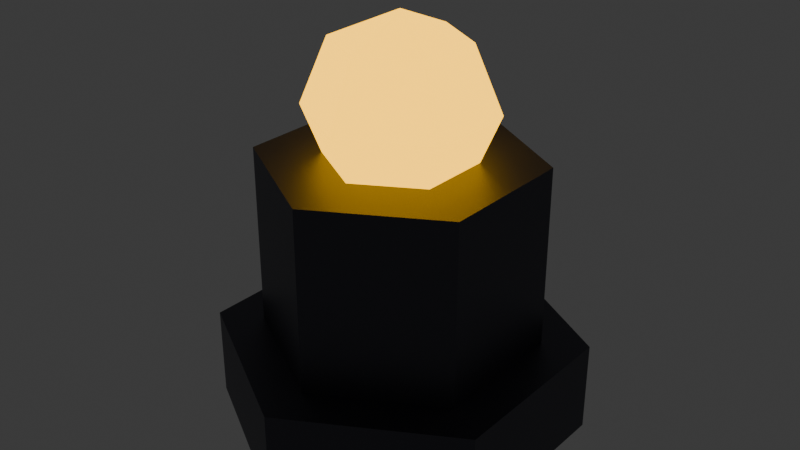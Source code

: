# Source: tower_splash_lod1.blend  (saved by Blender 4.3.34; exported with 4.5.12 LTS)
import bpy
from mathutils import Matrix  # noqa: F401  (used for matrix-valued properties, if any)

bpy.ops.wm.read_factory_settings(use_empty=True)
scene = bpy.context.scene
scene.name = 'Scene'

# ---- collections
col_collection = bpy.data.collections.new('Collection'); scene.collection.children.link(col_collection)

# ---- materials (node trees are filled in below, after node groups)
mat_darkmetal = bpy.data.materials.new('DarkMetal')
mat_neonorange = bpy.data.materials.new('NeonOrange')

# ---- material node trees
mat_darkmetal.use_nodes = True; mat_darkmetal.node_tree.nodes.clear()
_N = mat_darkmetal.node_tree.nodes; _L = mat_darkmetal.node_tree.links
n0 = _N.new('ShaderNodeBsdfPrincipled'); n0.name = 'Principled BSDF'; n0.location = (10, 300)
n0.inputs[0].default_value = (0.1, 0.1, 0.12, 1.0)
n0.inputs[1].default_value = 0.8
n1 = _N.new('ShaderNodeOutputMaterial'); n1.name = 'Material Output'; n1.location = (300, 300)
_L.new(n0.outputs[0], n1.inputs[0])
n1.is_active_output = True
mat_neonorange.use_nodes = True; mat_neonorange.node_tree.nodes.clear()
_N = mat_neonorange.node_tree.nodes; _L = mat_neonorange.node_tree.links
n0 = _N.new('ShaderNodeBsdfPrincipled'); n0.name = 'Principled BSDF'; n0.location = (10, 300)
n0.inputs[0].default_value = (1.0, 0.5, 0.0, 1.0)
n0.inputs[27].default_value = (1.0, 0.5, 0.0, 1.0)
n0.inputs[28].default_value = 3.0
n1 = _N.new('ShaderNodeOutputMaterial'); n1.name = 'Material Output'; n1.location = (300, 300)
_L.new(n0.outputs[0], n1.inputs[0])
n1.is_active_output = True

# ---- world
world_world = bpy.data.worlds.new('World'); scene.world = world_world
world_world.use_nodes = True; world_world.node_tree.nodes.clear()
_N = world_world.node_tree.nodes; _L = world_world.node_tree.links
n0 = _N.new('ShaderNodeOutputWorld'); n0.name = 'World Output'; n0.location = (300, 300)
n1 = _N.new('ShaderNodeBackground'); n1.name = 'Background'; n1.location = (10, 300)
n1.inputs[0].default_value = (0.05088, 0.05088, 0.05088, 1.0)
_L.new(n1.outputs[0], n0.inputs[0])
n0.is_active_output = True
world_world.color = (0.05088, 0.05088, 0.05088)
world_world.sun_shadow_jitter_overblur = 0.0

# ---- meshes
me_cylinder = bpy.data.meshes.new('Cylinder')
me_cylinder.from_pydata([(0.0, 0.4, 0.0), (0.0, 0.4, 0.2), (0.3464, 0.2, 0.0), (0.3464, 0.2, 0.2), (0.3464, -0.2, 0.0), (0.3464, -0.2, 0.2), (0.0, -0.4, 0.0), (0.0, -0.4, 0.2), (-0.3464, -0.2, 0.0), (-0.3464, -0.2, 0.2), (-0.3464, 0.2, 0.0), (-0.3464, 0.2, 0.2), (0.0, 0.3, 0.2), (0.0, 0.3, 0.6), (0.2598, 0.15, 0.2), (0.2598, 0.15, 0.6), (0.2598, -0.15, 0.2), (0.2598, -0.15, 0.6), (0.0, -0.3, 0.2), (0.0, -0.3, 0.6), (-0.2598, -0.15, 0.2), (-0.2598, -0.15, 0.6), (-0.2598, 0.15, 0.2), (-0.2598, 0.15, 0.6), (0.0, 0.1414, 0.8414), (0.0, 0.2, 0.7), (0.0, 0.1414, 0.5586), (0.1225, 0.07071, 0.8414), (0.1732, 0.1, 0.7), (0.1225, 0.07071, 0.5586), (0.1225, -0.07071, 0.8414), (0.1732, -0.1, 0.7), (0.1225, -0.07071, 0.5586), (-2.608e-08, -0.1414, 0.8414), (-3.725e-08, -0.2, 0.7), (-2.608e-08, -0.1414, 0.5586), (0.0, 0.0, 0.5), (0.0, 0.0, 0.9), (-0.1225, -0.07071, 0.8414), (-0.1732, -0.1, 0.7), (-0.1225, -0.07071, 0.5586), (-0.1225, 0.07071, 0.8414), (-0.1732, 0.1, 0.7), (-0.1225, 0.07071, 0.5586)], [], [(0, 1, 3, 2), (2, 3, 5, 4), (4, 5, 7, 6), (6, 7, 9, 8), (3, 1, 11, 9, 7, 5), (8, 9, 11, 10), (10, 11, 1, 0), (0, 2, 4, 6, 8, 10), (12, 13, 15, 14), (14, 15, 17, 16), (16, 17, 19, 18), (18, 19, 21, 20), (15, 13, 23, 21, 19, 17), (20, 21, 23, 22), (22, 23, 13, 12), (12, 14, 16, 18, 20, 22), (25, 24, 27, 28), (26, 25, 28, 29), (24, 37, 27), (36, 26, 29), (29, 28, 31, 32), (27, 37, 30), (36, 29, 32), (28, 27, 30, 31), (32, 31, 34, 35), (30, 37, 33), (36, 32, 35), (31, 30, 33, 34), (34, 33, 38, 39), (35, 34, 39, 40), (33, 37, 38), (36, 35, 40), (36, 40, 43), (39, 38, 41, 42), (40, 39, 42, 43), (38, 37, 41), (36, 43, 26), (42, 41, 24, 25), (43, 42, 25, 26), (41, 37, 24)])
me_cylinder.polygons.foreach_set('material_index', [0, 0, 0, 0, 0, 0, 0, 0, 0, 0, 0, 0, 0, 0, 0, 0, 1, 1, 1, 1, 1, 1, 1, 1, 1, 1, 1, 1, 1, 1, 1, 1, 1, 1, 1, 1, 1, 1, 1, 1])
_uv = me_cylinder.uv_layers.new(name='UVMap')
_uv.uv.foreach_set('vector', [1.0, 0.5, 1.0, 1.0, 0.8333, 1.0, 0.8333, 0.5, 0.8333, 0.5, 0.8333, 1.0, 0.6667, 1.0, 0.6667, 0.5, 0.6667, 0.5, 0.6667, 1.0, 0.5, 1.0, 0.5, 0.5, 0.5, 0.5, 0.5, 1.0, 0.3333, 1.0, 0.3333, 0.5, 0.4578, 0.37, 0.25, 0.49, 0.04215, 0.37, 0.04215, 0.13, 0.25, 0.01, 0.4578, 0.13, 0.3333, 0.5, 0.3333, 1.0, 0.1667, 1.0, 0.1667, 0.5, 0.1667, 0.5, 0.1667, 1.0, -8.941e-08, 1.0, -8.941e-08, 0.5, 0.75, 0.49, 0.9578, 0.37, 0.9578, 0.13, 0.75, 0.01, 0.5422, 0.13, 0.5422, 0.37, 1.0, 0.5, 1.0, 1.0, 0.8333, 1.0, 0.8333, 0.5, 0.8333, 0.5, 0.8333, 1.0, 0.6667, 1.0, 0.6667, 0.5, 0.6667, 0.5, 0.6667, 1.0, 0.5, 1.0, 0.5, 0.5, 0.5, 0.5, 0.5, 1.0, 0.3333, 1.0, 0.3333, 0.5, 0.4578, 0.37, 0.25, 0.49, 0.04215, 0.37, 0.04215, 0.13, 0.25, 0.01, 0.4578, 0.13, 0.3333, 0.5, 0.3333, 1.0, 0.1667, 1.0, 0.1667, 0.5, 0.1667, 0.5, 0.1667, 1.0, -8.941e-08, 1.0, -8.941e-08, 0.5, 0.75, 0.49, 0.9578, 0.37, 0.9578, 0.13, 0.75, 0.01, 0.5422, 0.13, 0.5422, 0.37, 0.6667, 0.5, 0.6667, 0.75, 0.5, 0.75, 0.5, 0.5, 0.6667, 0.25, 0.6667, 0.5, 0.5, 0.5, 0.5, 0.25, 0.6667, 0.75, 0.5833, 1.0, 0.5, 0.75, 0.5833, 5.96e-08, 0.6667, 0.25, 0.5, 0.25, 0.5, 0.25, 0.5, 0.5, 0.3333, 0.5, 0.3333, 0.25, 0.5, 0.75, 0.4167, 1.0, 0.3333, 0.75, 0.4167, 5.96e-08, 0.5, 0.25, 0.3333, 0.25, 0.5, 0.5, 0.5, 0.75, 0.3333, 0.75, 0.3333, 0.5, 0.3333, 0.25, 0.3333, 0.5, 0.1667, 0.5, 0.1667, 0.25, 0.3333, 0.75, 0.25, 1.0, 0.1667, 0.75, 0.25, 5.96e-08, 0.3333, 0.25, 0.1667, 0.25, 0.3333, 0.5, 0.3333, 0.75, 0.1667, 0.75, 0.1667, 0.5, 0.1667, 0.5, 0.1667, 0.75, 0.0, 0.75, 0.0, 0.5, 0.1667, 0.25, 0.1667, 0.5, 0.0, 0.5, 0.0, 0.25, 0.1667, 0.75, 0.08333, 1.0, 0.0, 0.75, 0.08333, 5.96e-08, 0.1667, 0.25, 0.0, 0.25, 0.9167, 5.96e-08, 1.0, 0.25, 0.8333, 0.25, 1.0, 0.5, 1.0, 0.75, 0.8333, 0.75, 0.8333, 0.5, 1.0, 0.25, 1.0, 0.5, 0.8333, 0.5, 0.8333, 0.25, 1.0, 0.75, 0.9167, 1.0, 0.8333, 0.75, 0.75, 5.96e-08, 0.8333, 0.25, 0.6667, 0.25, 0.8333, 0.5, 0.8333, 0.75, 0.6667, 0.75, 0.6667, 0.5, 0.8333, 0.25, 0.8333, 0.5, 0.6667, 0.5, 0.6667, 0.25, 0.8333, 0.75, 0.75, 1.0, 0.6667, 0.75])
me_cylinder.materials.append(mat_darkmetal)
me_cylinder.materials.append(mat_neonorange)
me_cylinder.update()

# ---- objects
ob_tower_splash_lod1 = bpy.data.objects.new('tower_splash_lod1', me_cylinder)

# ---- transforms, parenting, visibility, modifiers, constraints
ob_tower_splash_lod1.location = (0.0, 0.0, 0.0)

# ---- collection membership
col_collection.objects.link(ob_tower_splash_lod1)

# ---- scene / render settings (as saved in the file)
scene.frame_start = 1; scene.frame_end = 250; scene.frame_set(1)
scene.render.engine = 'BLENDER_EEVEE_NEXT'
bpy.context.view_layer.update()

# ---- added for rendering (the .blend has no active camera): camera
cam_auto = bpy.data.cameras.new('AutoCamera')
cam_auto.lens = 50.0
cam_auto.sensor_width = 36.0
cam_auto.clip_end = 1000.0
ob_auto_camera = bpy.data.objects.new('AutoCamera', cam_auto)
scene.collection.objects.link(ob_auto_camera)
ob_auto_camera.location = (1.28536, -1.54244, 1.47829)
ob_auto_camera.rotation_euler = (1.09748, -7.21219e-08, 0.694738)
scene.camera = ob_auto_camera
bpy.context.view_layer.update()
